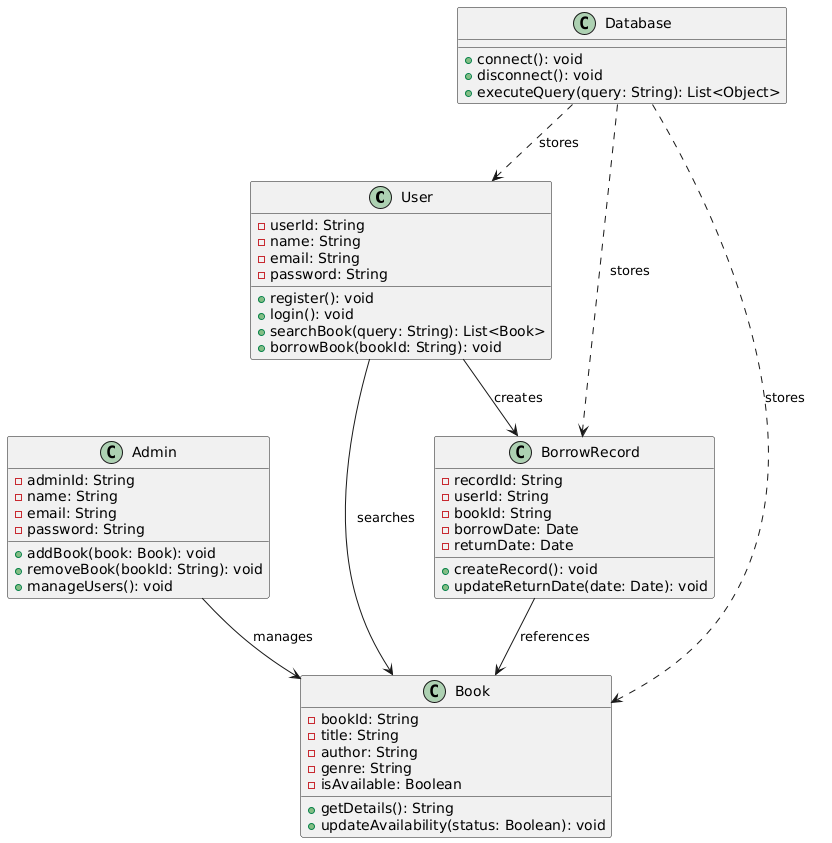

The diagram above was rendered by PlantUML. Its source (embedded in the PNG):
@startuml
class User {
    - userId: String
    - name: String
    - email: String
    - password: String
    + register(): void
    + login(): void
    + searchBook(query: String): List<Book>
    + borrowBook(bookId: String): void
}

class Admin {
    - adminId: String
    - name: String
    - email: String
    - password: String
    + addBook(book: Book): void
    + removeBook(bookId: String): void
    + manageUsers(): void
}

class Book {
    - bookId: String
    - title: String
    - author: String
    - genre: String
    - isAvailable: Boolean
    + getDetails(): String
    + updateAvailability(status: Boolean): void
}

class BorrowRecord {
    - recordId: String
    - userId: String
    - bookId: String
    - borrowDate: Date
    - returnDate: Date
    + createRecord(): void
    + updateReturnDate(date: Date): void
}

class Database {
    + connect(): void
    + disconnect(): void
    + executeQuery(query: String): List<Object>
}

User --> Book: searches
User --> BorrowRecord: creates
Admin --> Book: manages
BorrowRecord --> Book: references
Database ..> User: stores
Database ..> Book: stores
Database ..> BorrowRecord: stores
@enduml